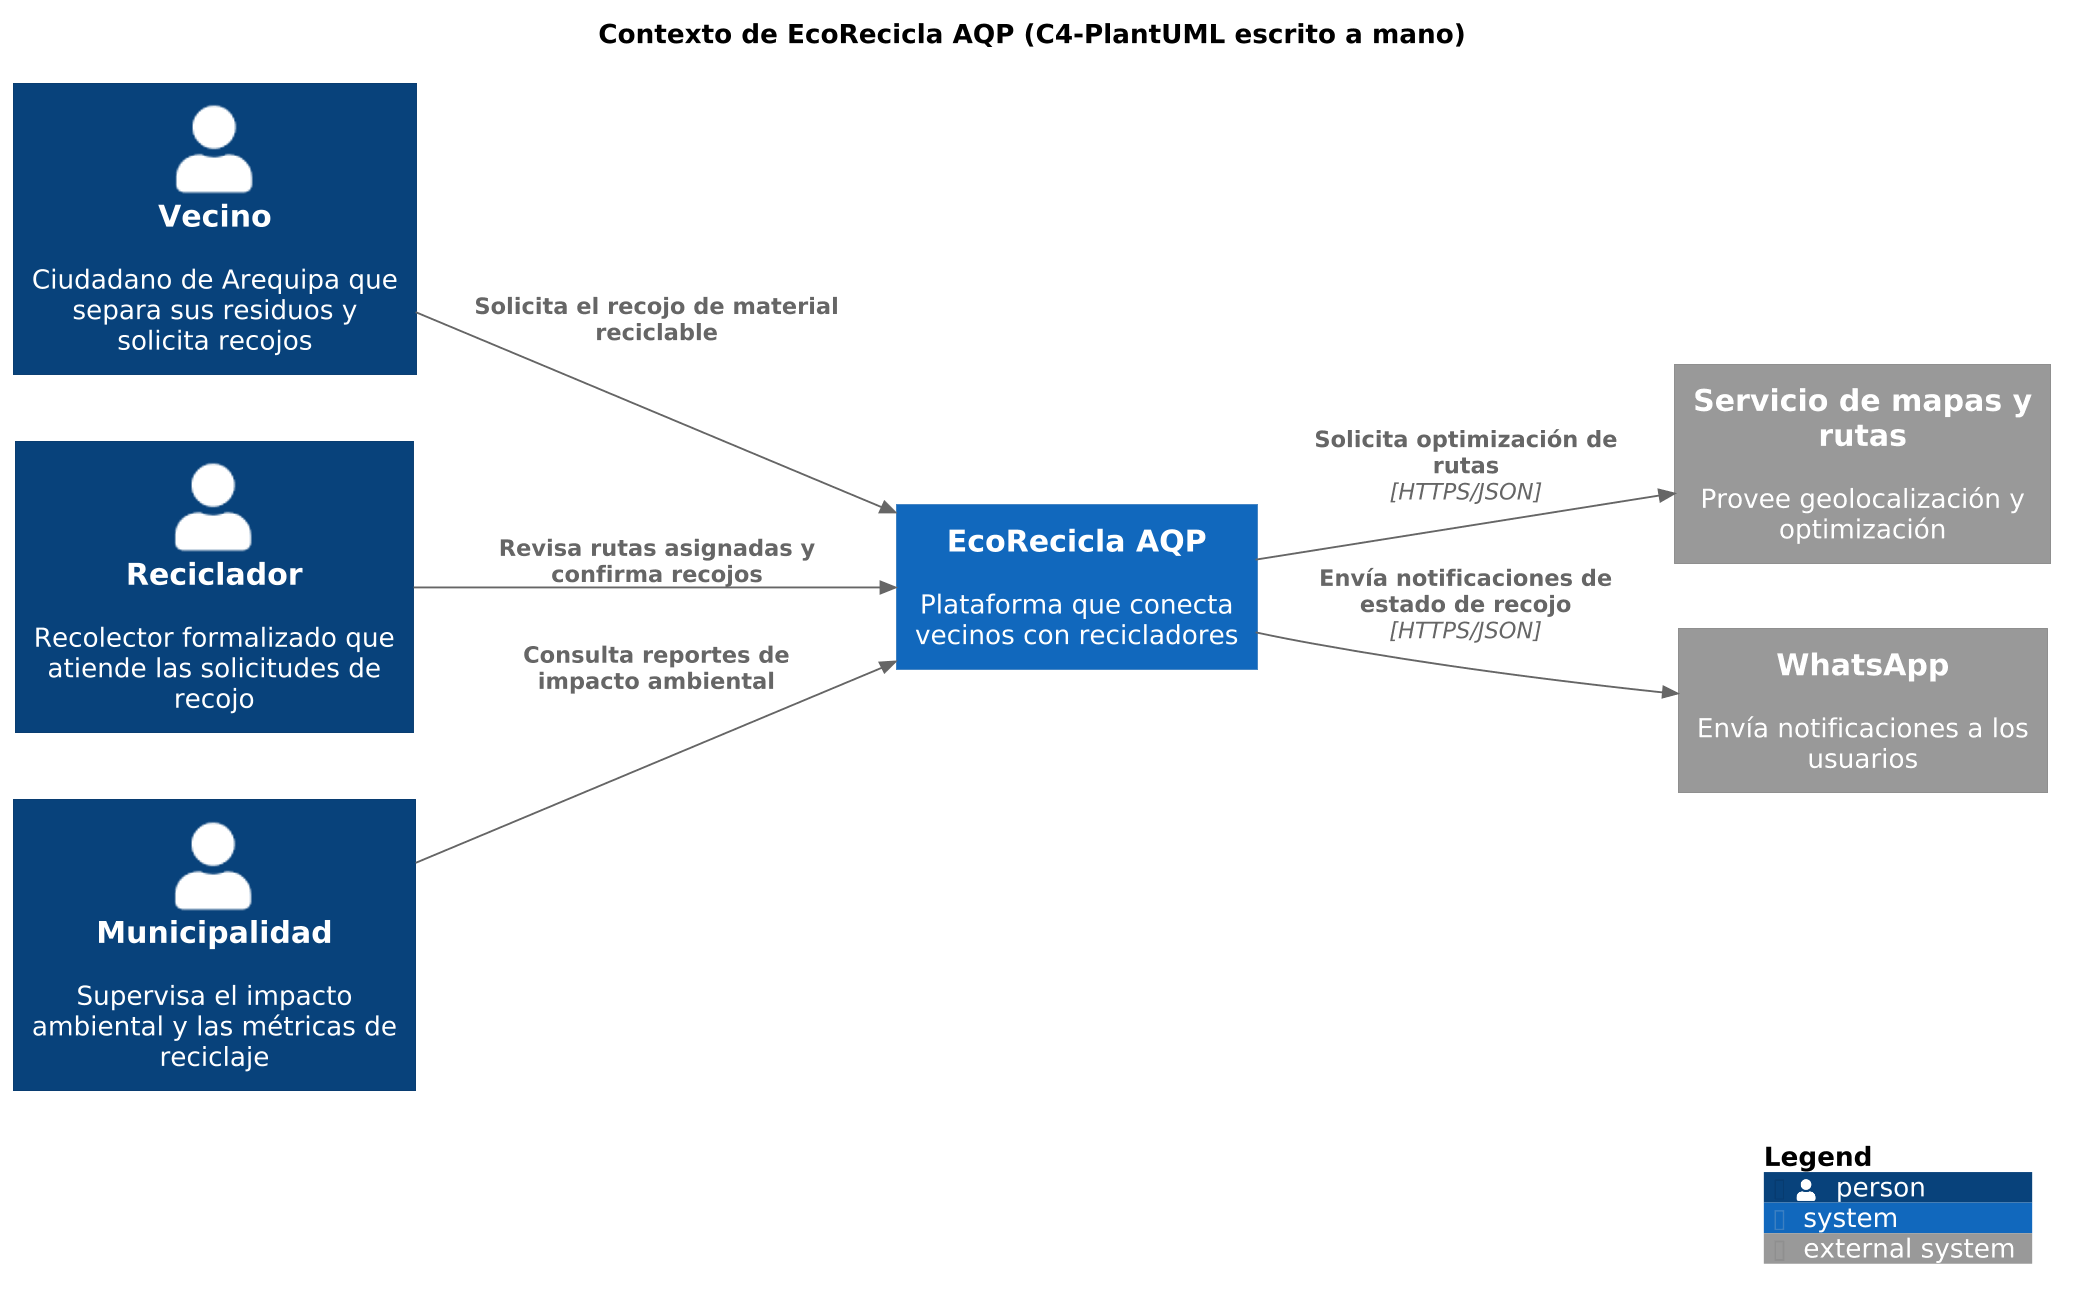

The diagram above was rendered by PlantUML. Its source (embedded in the PNG):
@startuml contexto-manual
!include <C4/C4_Context>
skinparam dpi 180
LAYOUT_LEFT_RIGHT()
title Contexto de EcoRecicla AQP (C4-PlantUML escrito a mano)

Person(vecino, "Vecino", "Ciudadano de Arequipa que separa sus residuos y solicita recojos")
Person(reciclador, "Reciclador", "Recolector formalizado que atiende las solicitudes de recojo")
Person(muni, "Municipalidad", "Supervisa el impacto ambiental y las métricas de reciclaje")
System(eco, "EcoRecicla AQP", "Plataforma que conecta vecinos con recicladores")
System_Ext(mapas, "Servicio de mapas y rutas", "Provee geolocalización y optimización")
System_Ext(wa, "WhatsApp", "Envía notificaciones a los usuarios")

Rel(vecino, eco, "Solicita el recojo de material reciclable")
Rel(reciclador, eco, "Revisa rutas asignadas y confirma recojos")
Rel(muni, eco, "Consulta reportes de impacto ambiental")
Rel(eco, mapas, "Solicita optimización de rutas", "HTTPS/JSON")
Rel(eco, wa, "Envía notificaciones de estado de recojo", "HTTPS/JSON")
SHOW_LEGEND()
@enduml